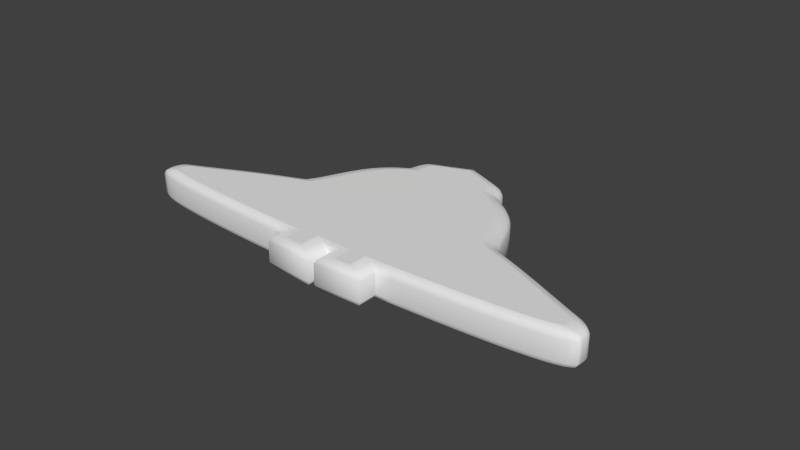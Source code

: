 # Source: Nave2.blend  (saved by Blender 2.69.0; exported with 4.5.12 LTS)
import bpy
from mathutils import Matrix  # noqa: F401  (used for matrix-valued properties, if any)

bpy.ops.wm.read_factory_settings(use_empty=True)
scene = bpy.context.scene
scene.name = 'Scene'

# ---- collections
col_collection_1 = bpy.data.collections.new('Collection 1'); scene.collection.children.link(col_collection_1)

# ---- world
world_world = bpy.data.worlds.new('World'); scene.world = world_world
world_world.color = (0.05088, 0.05088, 0.05088)
world_world.use_sun_shadow = False
world_world.sun_shadow_jitter_overblur = 0.0
world_world.cycles.sampling_method = 'MANUAL'
world_world.cycles.sample_map_resolution = 256

# ---- curves / text
cu_beziercurve_002 = bpy.data.curves.new('BezierCurve.002', 'CURVE')
cu_beziercurve_002.dimensions = '2D'
_sp = cu_beziercurve_002.splines.new('BEZIER'); _sp.bezier_points.add(16)
_sp.bezier_points.foreach_set('co', [1.055, 4.853, 0.0, -0.1521, 1.062, 0.0, -2.348, -1.121, 0.0, -2.467, -1.962, 0.0, 1.09, -2.711, 0.0, 1.09, -3.479, 0.0, 1.836, -3.614, 0.0, 1.835, -2.663, 0.0, 2.209, -2.674, 0.0, 2.22, -3.614, 0.0, 2.92, -3.542, 0.0, 2.928, -2.703, 0.0, 6.535, -1.965, 0.0, 6.36, -1.032, 0.0, 4.172, 1.124, 0.0, 2.956, 4.86, 0.0, 2.027, 6.485, 0.0])
_sp.bezier_points.foreach_set('handle_left', [1.191, 6.04, 0.0, 0.224, 2.247, 0.0, -1.616, -0.3936, 0.0, -2.511, -1.634, 0.0, -0.3454, -2.616, 0.0, 1.09, -3.223, 0.0, 1.587, -3.569, 0.0, 1.835, -2.98, 0.0, 2.084, -2.67, 0.0, 2.216, -3.301, 0.0, 2.687, -3.566, 0.0, 2.926, -2.982, 0.0, 6.225, -2.402, 0.0, 6.549, -1.307, 0.0, 4.928, 0.4998, 0.0, 3.889, 3.809, 0.0, 2.965, 5.566, 0.0])
_sp.bezier_points.foreach_set('handle_right', [0.2167, 3.879, 0.0, -1.163, 0.2284, 0.0, -2.519, -1.33, 0.0, -2.21, -2.33, 0.0, 1.09, -2.967, 0.0, 1.339, -3.524, 0.0, 1.835, -3.297, 0.0, 1.959, -2.667, 0.0, 2.213, -2.988, 0.0, 2.453, -3.59, 0.0, 2.923, -3.262, 0.0, 4.714, -2.584, 0.0, 6.572, -1.369, 0.0, 5.631, -0.3135, 0.0, 3.736, 2.343, 0.0, 2.821, 5.827, 0.0, 1.03, 5.514, 0.0])
for _p, _l, _r in zip(_sp.bezier_points, ['FREE', 'FREE', 'VECTOR', 'FREE', 'FREE', 'VECTOR', 'VECTOR', 'VECTOR', 'VECTOR', 'VECTOR', 'VECTOR', 'VECTOR', 'FREE', 'FREE', 'FREE', 'FREE', 'FREE'], ['FREE', 'FREE', 'FREE', 'FREE', 'VECTOR', 'VECTOR', 'VECTOR', 'VECTOR', 'VECTOR', 'VECTOR', 'VECTOR', 'FREE', 'FREE', 'VECTOR', 'FREE', 'FREE', 'FREE']): _p.handle_left_type = _l; _p.handle_right_type = _r
_sp.order_u = 0
_sp.order_v = 0
_sp.use_cyclic_u = True
cu_beziercurve_002.use_path = True
cu_beziercurve_002.use_path_clamp = True
cu_beziercurve_002.bevel_resolution = 2
cu_beziercurve_002.offset = -0.192
cu_beziercurve_002.extrude = 0.448
cu_beziercurve_002.bevel_depth = 0.3324
cu_beziercurve_002.fill_mode = 'BOTH'

# ---- objects
ob_nave_principal = bpy.data.objects.new('Nave Principal', cu_beziercurve_002)

# ---- transforms, parenting, visibility, modifiers, constraints
ob_nave_principal.location = (-2.432, -1.584, 0.0)
ob_nave_principal.scale = (2.292, 1.0, 1.0)
ob_nave_principal.lineart.crease_threshold = 0.0

# ---- collection membership
col_collection_1.objects.link(ob_nave_principal)

# ---- scene / render settings (as saved in the file)
scene.frame_start = 1; scene.frame_end = 250; scene.frame_set(1)
scene.render.engine = 'BLENDER_EEVEE_NEXT'
scene.render.image_settings.compression = 90
scene.render.resolution_percentage = 50
scene.render.dither_intensity = 0.0
scene.cycles.use_denoising = False
scene.cycles.samples = 10
scene.cycles.sampling_pattern = 'TABULATED_SOBOL'
scene.cycles.light_sampling_threshold = 0.0
scene.cycles.use_adaptive_sampling = False
scene.cycles.use_light_tree = False
scene.cycles.blur_glossy = 0.0
scene.cycles.volume_bounces = 1
scene.cycles.pixel_filter_type = 'GAUSSIAN'
scene.cycles.sample_clamp_indirect = 0.0
scene.view_settings.view_transform = 'Standard'
bpy.context.view_layer.update()

# ---- added for rendering (the .blend has no active camera and no usable light): camera, sun
cam_auto = bpy.data.cameras.new('AutoCamera')
cam_auto.lens = 50.0
cam_auto.sensor_width = 36.0
cam_auto.clip_end = 1000.0
ob_auto_camera = bpy.data.objects.new('AutoCamera', cam_auto)
scene.collection.objects.link(ob_auto_camera)
ob_auto_camera.location = (28.1703, -31.2784, 20.7532)
ob_auto_camera.rotation_euler = (1.09748, -7.21219e-08, 0.694738)
scene.camera = ob_auto_camera
light_auto_sun = bpy.data.lights.new('AutoSun', 'SUN')
light_auto_sun.energy = 3.0
light_auto_sun.angle = 0.0523599
ob_auto_sun = bpy.data.objects.new('AutoSun', light_auto_sun)
scene.collection.objects.link(ob_auto_sun)
ob_auto_sun.rotation_euler = (0.872665, 0.174533, 0.523599)
bpy.context.view_layer.update()
